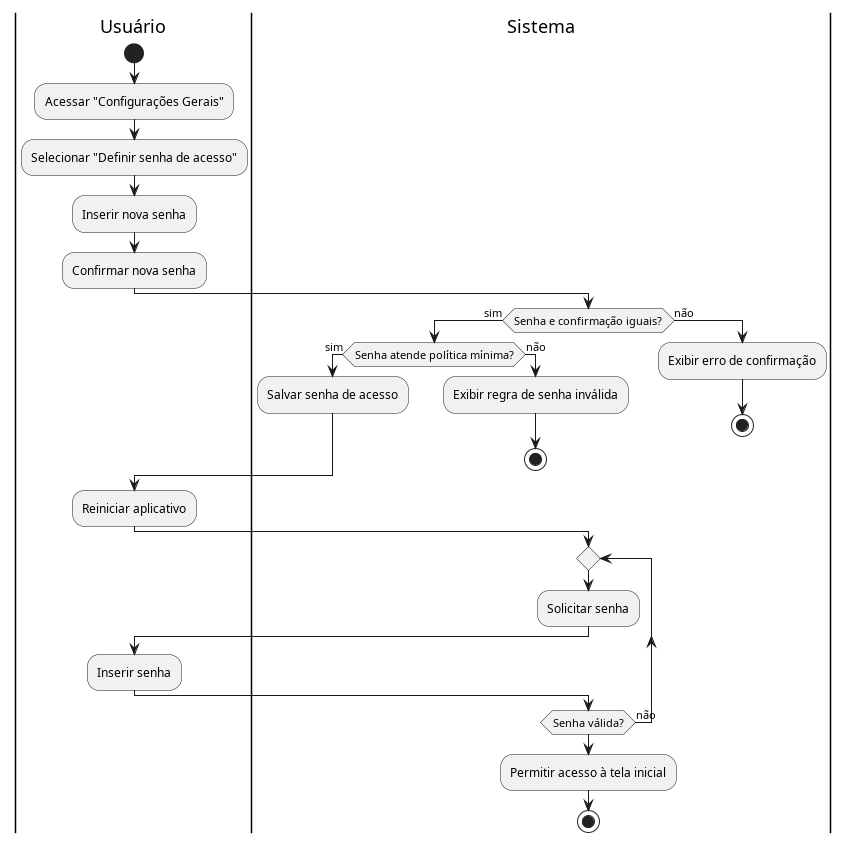

The diagram above was rendered by PlantUML. Its source (embedded in the PNG):
@startuml diagrama_UC17

|Usuário|
start
:Acessar "Configurações Gerais";
:Selecionar "Definir senha de acesso";
:Inserir nova senha;
:Confirmar nova senha;

|Sistema|
if (Senha e confirmação iguais?) then (sim)
  if (Senha atende política mínima?) then (sim)
    :Salvar senha de acesso;
  else (não)
    :Exibir regra de senha inválida;
    stop
  endif
else (não)
  :Exibir erro de confirmação;
  stop
endif

|Usuário|
:Reiniciar aplicativo;

|Sistema|
repeat
  :Solicitar senha;
  |Usuário|
  :Inserir senha;
  |Sistema|
repeat while (Senha válida?) is (não)
:Permitir acesso à tela inicial;

stop
@enduml